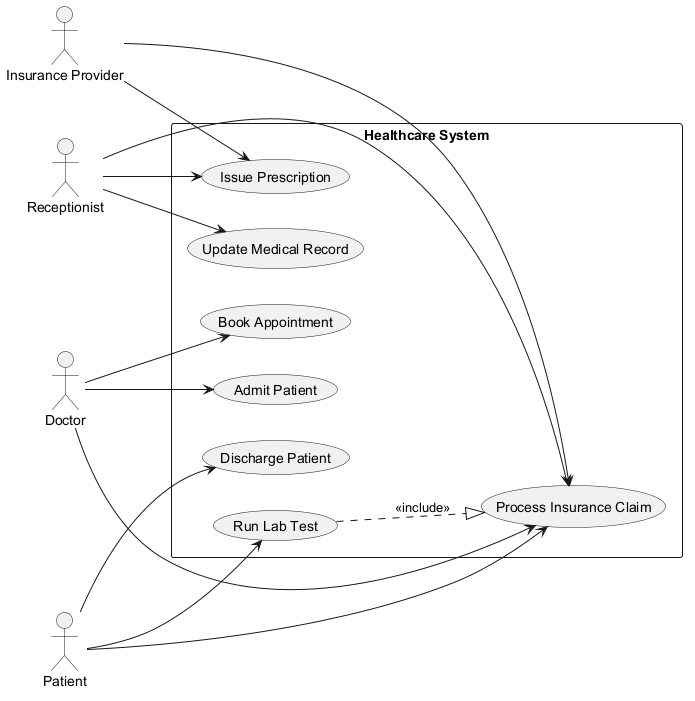

The diagram above was rendered by PlantUML. Its source (embedded in the PNG):
@startuml
skinparam backgroundColor #FFFFFF
skinparam classBackgroundColor #F3E5F5
skinparam classBorderColor #6A1B9A
left to right direction
actor "Insurance Provider" as IP
actor "Receptionist" as R
actor "Doctor" as D
actor "Patient" as P
rectangle "Healthcare System" {
  usecase "Update Medical Record" as UC_UpdateMedicalRecord
  usecase "Admit Patient" as UC_AdmitPatient
  usecase "Process Insurance Claim" as UC_ProcessInsuranceClaim
  usecase "Discharge Patient" as UC_DischargePatient
  usecase "Book Appointment" as UC_BookAppointment
  usecase "Issue Prescription" as UC_IssuePrescription
  usecase "Run Lab Test" as UC_RunLabTest
}
IP --> UC_ProcessInsuranceClaim
IP --> UC_IssuePrescription
R --> UC_UpdateMedicalRecord
R --> UC_IssuePrescription
R --> UC_ProcessInsuranceClaim
D --> UC_AdmitPatient
D --> UC_ProcessInsuranceClaim
D --> UC_BookAppointment
P --> UC_ProcessInsuranceClaim
P --> UC_RunLabTest
P --> UC_DischargePatient
UC_RunLabTest ..|> UC_ProcessInsuranceClaim : <<include>>
@enduml